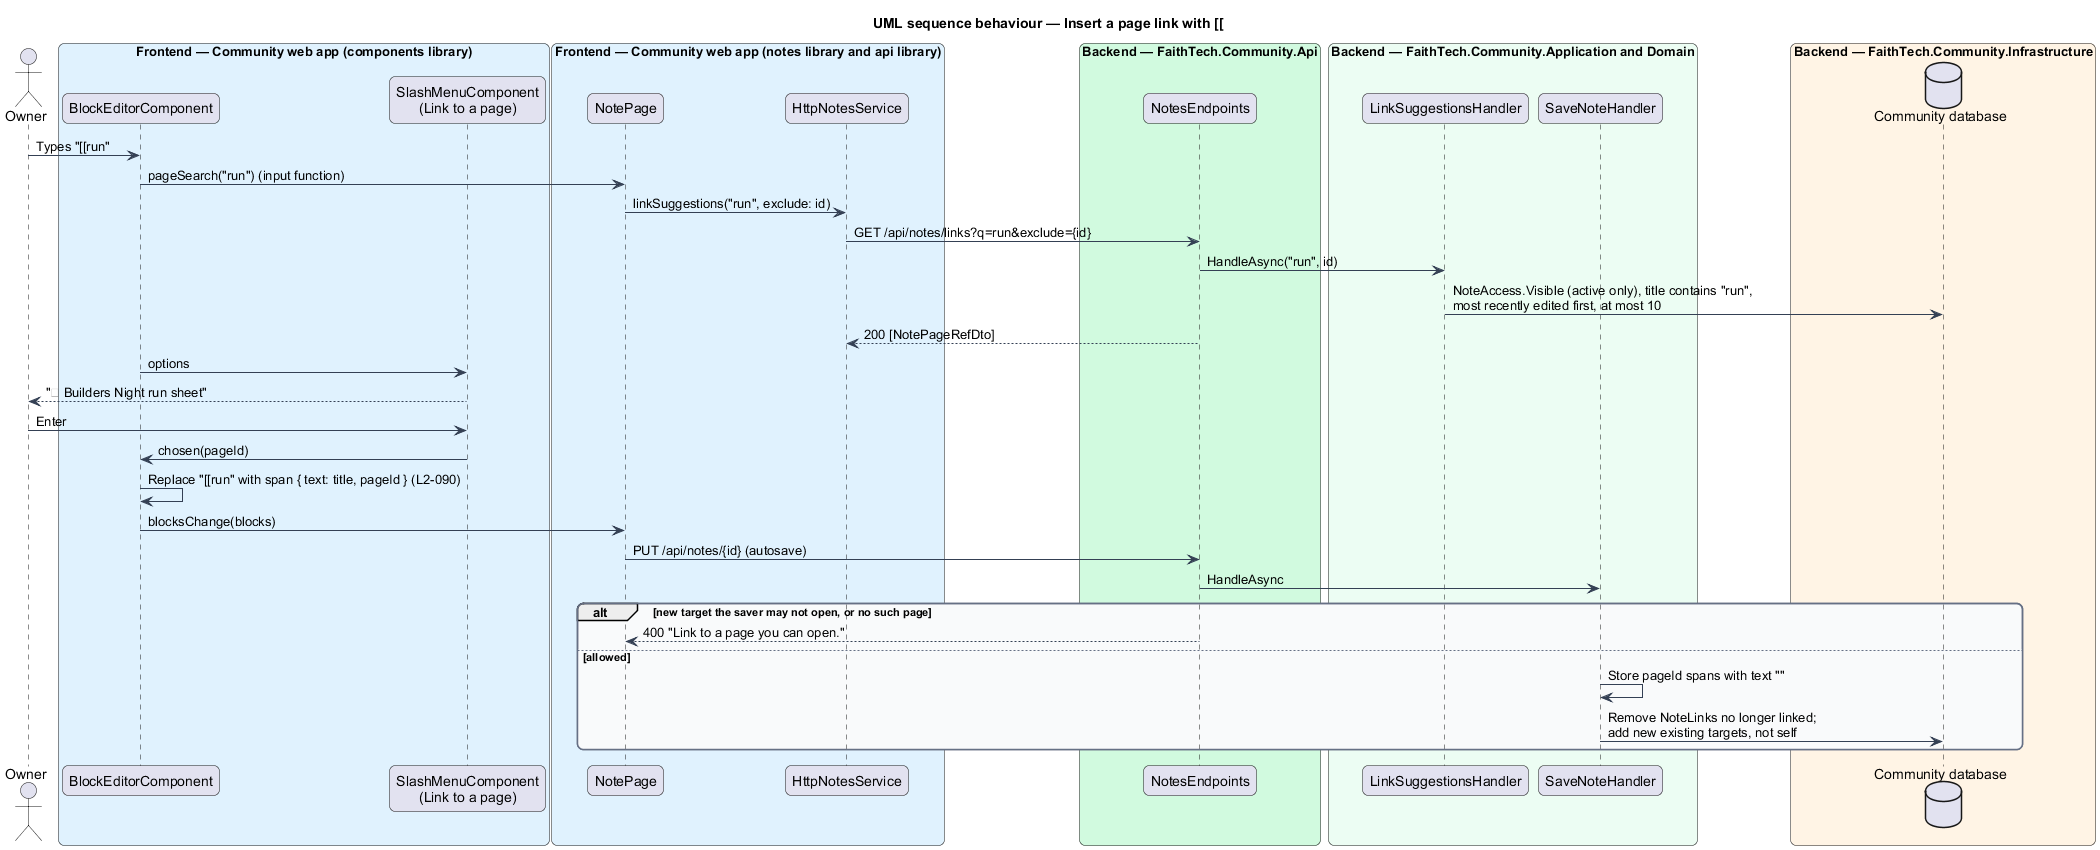

The diagram above was rendered by PlantUML. Its source (embedded in the PNG):
@startuml
title UML sequence behaviour — Insert a page link with [[
skinparam backgroundColor #FFFFFF
skinparam shadowing false
skinparam roundcorner 12
skinparam defaultFontName Arial
skinparam ArrowColor #344054
skinparam rectangle {
  BorderColor #344054
  FontColor #101828
}
skinparam package {
  BorderColor #667085
  FontColor #101828
  BackgroundColor #F9FAFB
}
actor "Owner" as actor
box "Frontend — Community web app (components library)" #E0F2FE
  participant "BlockEditorComponent" as ed
  participant "SlashMenuComponent\n(Link to a page)" as plm
end box
box "Frontend — Community web app (notes library and api library)" #E0F2FE
  participant "NotePage" as page
  participant "HttpNotesService" as svc
end box
box "Backend — FaithTech.Community.Api" #D1FADF
  participant "NotesEndpoints" as ep
end box
box "Backend — FaithTech.Community.Application and Domain" #ECFDF3
  participant "LinkSuggestionsHandler" as h
  participant "SaveNoteHandler" as save
end box
box "Backend — FaithTech.Community.Infrastructure" #FFF4E5
  database "Community database" as db
end box
actor -> ed : Types "[[run"
ed -> page : pageSearch("run") (input function)
page -> svc : linkSuggestions("run", exclude: id)
svc -> ep : GET /api/notes/links?q=run&exclude={id}
ep -> h : HandleAsync("run", id)
h -> db : NoteAccess.Visible (active only), title contains "run",\nmost recently edited first, at most 10
ep --> svc : 200 [NotePageRefDto]
ed -> plm : options
plm --> actor : "📋 Builders Night run sheet"
actor -> plm : Enter
plm -> ed : chosen(pageId)
ed -> ed : Replace "[[run" with span { text: title, pageId } (L2-090)
ed -> page : blocksChange(blocks)
page -> ep : PUT /api/notes/{id} (autosave)
ep -> save : HandleAsync
alt new target the saver may not open, or no such page
  ep --> page : 400 "Link to a page you can open."
else allowed
  save -> save : Store pageId spans with text ""
  save -> db : Remove NoteLinks no longer linked;\nadd new existing targets, not self
end
@enduml